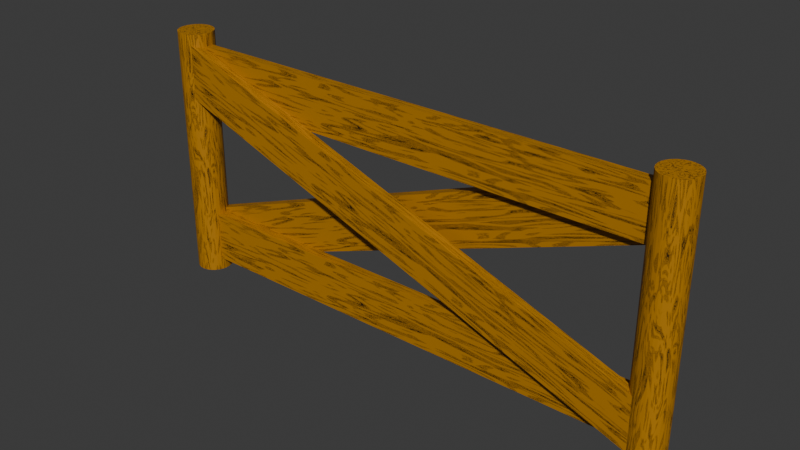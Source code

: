 # Source: fence.blend  (saved by Blender 4.3.34; exported with 4.5.12 LTS)
import bpy
from mathutils import Matrix  # noqa: F401  (used for matrix-valued properties, if any)

bpy.ops.wm.read_factory_settings(use_empty=True)
scene = bpy.context.scene
scene.name = 'Scene'

# ---- collections
col_collection = bpy.data.collections.new('Collection'); scene.collection.children.link(col_collection)

# ---- materials (node trees are filled in below, after node groups)
mat_woodmaterial = bpy.data.materials.new('woodMaterial')

# ---- material node trees
mat_woodmaterial.use_nodes = True; mat_woodmaterial.node_tree.nodes.clear()
_N = mat_woodmaterial.node_tree.nodes; _L = mat_woodmaterial.node_tree.links
n0 = _N.new('ShaderNodeBsdfPrincipled'); n0.name = 'Principled BSDF'; n0.location = (10, 300)
n1 = _N.new('ShaderNodeOutputMaterial'); n1.name = 'Material Output'; n1.location = (378, 239)
n2 = _N.new('ShaderNodeTexNoise'); n2.name = 'Noise Texture'; n2.location = (-421, 275)
n2.noise_type = 'HETERO_TERRAIN'
n2.inputs[3].default_value = 5.0
n2.inputs[4].default_value = 1.0
n2.inputs[8].default_value = 4.2
n3 = _N.new('ShaderNodeValToRGB'); n3.name = 'Color Ramp'; n3.location = (-251, 275)
n3.color_ramp.interpolation = 'EASE'
while len(n3.color_ramp.elements) > 1: n3.color_ramp.elements.remove(n3.color_ramp.elements[-1])
n3.color_ramp.elements[0].position = 0.0; n3.color_ramp.elements[0].color = (0.4651, 0.2001, 0.002371, 1.0)
_e = n3.color_ramp.elements.new(0.1455); _e.color = (0.278, 0.1188, 0.001155, 1.0)
_e = n3.color_ramp.elements.new(0.1773); _e.color = (0.06919, 0.02912, 0.000231, 1.0)
_e = n3.color_ramp.elements.new(0.2182); _e.color = (0.5409, 0.2277, 0.001806, 1.0)
_e = n3.color_ramp.elements.new(0.2864); _e.color = (0.04717, 0.01985, 0.0001575, 1.0)
_e = n3.color_ramp.elements.new(0.4227); _e.color = (0.7441, 0.3132, 0.002484, 1.0)
_e = n3.color_ramp.elements.new(0.4318); _e.color = (0.3371, 0.1451, 0.001645, 1.0)
_e = n3.color_ramp.elements.new(0.6409); _e.color = (0.05953, 0.02506, 0.0001987, 1.0)
_e = n3.color_ramp.elements.new(0.75); _e.color = (0.06442, 0.02711, 0.000215, 1.0)
_e = n3.color_ramp.elements.new(0.9364); _e.color = (0.03279, 0.0138, 0.0001095, 1.0)
_e = n3.color_ramp.elements.new(1.0); _e.color = (0.0, 0.0, 0.0, 1.0)
_L.new(n0.outputs[0], n1.inputs[0])
_L.new(n2.outputs[0], n3.inputs[0])
_L.new(n3.outputs[0], n0.inputs[0])
n1.is_active_output = True

# ---- world
world_world = bpy.data.worlds.new('World'); scene.world = world_world
world_world.use_nodes = True; world_world.node_tree.nodes.clear()
_N = world_world.node_tree.nodes; _L = world_world.node_tree.links
n0 = _N.new('ShaderNodeOutputWorld'); n0.name = 'World Output'; n0.location = (300, 300)
n1 = _N.new('ShaderNodeBackground'); n1.name = 'Background'; n1.location = (10, 300)
n1.inputs[0].default_value = (0.05088, 0.05088, 0.05088, 1.0)
_L.new(n1.outputs[0], n0.inputs[0])
n0.is_active_output = True
world_world.color = (0.05088, 0.05088, 0.05088)
world_world.sun_shadow_jitter_overblur = 0.0

# ---- meshes
me_cylinder_001 = bpy.data.meshes.new('Cylinder.001')
me_cylinder_001.from_pydata([(0.0, 1.0, -1.0), (0.0, 1.0, 1.0), (0.1951, 0.9808, -1.0), (0.1951, 0.9808, 1.0), (0.3827, 0.9239, -1.0), (0.3827, 0.9239, 1.0), (0.5556, 0.8315, -1.0), (0.5556, 0.8315, 1.0), (0.7071, 0.7071, -1.0), (0.7071, 0.7071, 1.0), (0.8315, 0.5556, -1.0), (0.8315, 0.5556, 1.0), (0.9239, 0.3827, -1.0), (0.9239, 0.3827, 1.0), (0.9808, 0.1951, -1.0), (0.9808, 0.1951, 1.0), (1.0, 0.0, -1.0), (1.0, 0.0, 1.0), (0.9808, -0.1951, -1.0), (0.9808, -0.1951, 1.0), (0.9239, -0.3827, -1.0), (0.9239, -0.3827, 1.0), (0.8315, -0.5556, -1.0), (0.8315, -0.5556, 1.0), (0.7071, -0.7071, -1.0), (0.7071, -0.7071, 1.0), (0.5556, -0.8315, -1.0), (0.5556, -0.8315, 1.0), (0.3827, -0.9239, -1.0), (0.3827, -0.9239, 1.0), (0.1951, -0.9808, -1.0), (0.1951, -0.9808, 1.0), (0.0, -1.0, -1.0), (0.0, -1.0, 1.0), (-0.1951, -0.9808, -1.0), (-0.1951, -0.9808, 1.0), (-0.3827, -0.9239, -1.0), (-0.3827, -0.9239, 1.0), (-0.5556, -0.8315, -1.0), (-0.5556, -0.8315, 1.0), (-0.7071, -0.7071, -1.0), (-0.7071, -0.7071, 1.0), (-0.8315, -0.5556, -1.0), (-0.8315, -0.5556, 1.0), (-0.9239, -0.3827, -1.0), (-0.9239, -0.3827, 1.0), (-0.9808, -0.1951, -1.0), (-0.9808, -0.1951, 1.0), (-1.0, 0.0, -1.0), (-1.0, 0.0, 1.0), (-0.9808, 0.1951, -1.0), (-0.9808, 0.1951, 1.0), (-0.9239, 0.3827, -1.0), (-0.9239, 0.3827, 1.0), (-0.8315, 0.5556, -1.0), (-0.8315, 0.5556, 1.0), (-0.7071, 0.7071, -1.0), (-0.7071, 0.7071, 1.0), (-0.5556, 0.8315, -1.0), (-0.5556, 0.8315, 1.0), (-0.3827, 0.9239, -1.0), (-0.3827, 0.9239, 1.0), (-0.1951, 0.9808, -1.0), (-0.1951, 0.9808, 1.0)], [], [(0, 1, 3, 2), (2, 3, 5, 4), (4, 5, 7, 6), (6, 7, 9, 8), (8, 9, 11, 10), (10, 11, 13, 12), (12, 13, 15, 14), (14, 15, 17, 16), (16, 17, 19, 18), (18, 19, 21, 20), (20, 21, 23, 22), (22, 23, 25, 24), (24, 25, 27, 26), (26, 27, 29, 28), (28, 29, 31, 30), (30, 31, 33, 32), (32, 33, 35, 34), (34, 35, 37, 36), (36, 37, 39, 38), (38, 39, 41, 40), (40, 41, 43, 42), (42, 43, 45, 44), (44, 45, 47, 46), (46, 47, 49, 48), (48, 49, 51, 50), (50, 51, 53, 52), (52, 53, 55, 54), (54, 55, 57, 56), (56, 57, 59, 58), (58, 59, 61, 60), (3, 1, 63, 61, 59, 57, 55, 53, 51, 49, 47, 45, 43, 41, 39, 37, 35, 33, 31, 29, 27, 25, 23, 21, 19, 17, 15, 13, 11, 9, 7, 5), (60, 61, 63, 62), (62, 63, 1, 0), (0, 2, 4, 6, 8, 10, 12, 14, 16, 18, 20, 22, 24, 26, 28, 30, 32, 34, 36, 38, 40, 42, 44, 46, 48, 50, 52, 54, 56, 58, 60, 62)])
_uv = me_cylinder_001.uv_layers.new(name='UVMap')
_uv.uv.foreach_set('vector', [1.0, 0.5, 1.0, 1.0, 0.9688, 1.0, 0.9688, 0.5, 0.9688, 0.5, 0.9688, 1.0, 0.9375, 1.0, 0.9375, 0.5, 0.9375, 0.5, 0.9375, 1.0, 0.9062, 1.0, 0.9062, 0.5, 0.9062, 0.5, 0.9062, 1.0, 0.875, 1.0, 0.875, 0.5, 0.875, 0.5, 0.875, 1.0, 0.8438, 1.0, 0.8438, 0.5, 0.8438, 0.5, 0.8438, 1.0, 0.8125, 1.0, 0.8125, 0.5, 0.8125, 0.5, 0.8125, 1.0, 0.7812, 1.0, 0.7812, 0.5, 0.7812, 0.5, 0.7812, 1.0, 0.75, 1.0, 0.75, 0.5, 0.75, 0.5, 0.75, 1.0, 0.7188, 1.0, 0.7188, 0.5, 0.7188, 0.5, 0.7188, 1.0, 0.6875, 1.0, 0.6875, 0.5, 0.6875, 0.5, 0.6875, 1.0, 0.6562, 1.0, 0.6562, 0.5, 0.6562, 0.5, 0.6562, 1.0, 0.625, 1.0, 0.625, 0.5, 0.625, 0.5, 0.625, 1.0, 0.5938, 1.0, 0.5938, 0.5, 0.5938, 0.5, 0.5938, 1.0, 0.5625, 1.0, 0.5625, 0.5, 0.5625, 0.5, 0.5625, 1.0, 0.5312, 1.0, 0.5312, 0.5, 0.5312, 0.5, 0.5312, 1.0, 0.5, 1.0, 0.5, 0.5, 0.5, 0.5, 0.5, 1.0, 0.4688, 1.0, 0.4688, 0.5, 0.4688, 0.5, 0.4688, 1.0, 0.4375, 1.0, 0.4375, 0.5, 0.4375, 0.5, 0.4375, 1.0, 0.4062, 1.0, 0.4062, 0.5, 0.4062, 0.5, 0.4062, 1.0, 0.375, 1.0, 0.375, 0.5, 0.375, 0.5, 0.375, 1.0, 0.3438, 1.0, 0.3438, 0.5, 0.3438, 0.5, 0.3438, 1.0, 0.3125, 1.0, 0.3125, 0.5, 0.3125, 0.5, 0.3125, 1.0, 0.2812, 1.0, 0.2812, 0.5, 0.2812, 0.5, 0.2812, 1.0, 0.25, 1.0, 0.25, 0.5, 0.25, 0.5, 0.25, 1.0, 0.2188, 1.0, 0.2188, 0.5, 0.2188, 0.5, 0.2188, 1.0, 0.1875, 1.0, 0.1875, 0.5, 0.1875, 0.5, 0.1875, 1.0, 0.1562, 1.0, 0.1562, 0.5, 0.1562, 0.5, 0.1562, 1.0, 0.125, 1.0, 0.125, 0.5, 0.125, 0.5, 0.125, 1.0, 0.09375, 1.0, 0.09375, 0.5, 0.09375, 0.5, 0.09375, 1.0, 0.0625, 1.0, 0.0625, 0.5, 0.2968, 0.4854, 0.25, 0.49, 0.2032, 0.4854, 0.1582, 0.4717, 0.1167, 0.4496, 0.08029, 0.4197, 0.05045, 0.3833, 0.02827, 0.3418, 0.01461, 0.2968, 0.01, 0.25, 0.01461, 0.2032, 0.02827, 0.1582, 0.05045, 0.1167, 0.08029, 0.08029, 0.1167, 0.05045, 0.1582, 0.02827, 0.2032, 0.01461, 0.25, 0.01, 0.2968, 0.01461, 0.3418, 0.02827, 0.3833, 0.05045, 0.4197, 0.08029, 0.4496, 0.1167, 0.4717, 0.1582, 0.4854, 0.2032, 0.49, 0.25, 0.4854, 0.2968, 0.4717, 0.3418, 0.4496, 0.3833, 0.4197, 0.4197, 0.3833, 0.4496, 0.3418, 0.4717, 0.0625, 0.5, 0.0625, 1.0, 0.03125, 1.0, 0.03125, 0.5, 0.03125, 0.5, 0.03125, 1.0, 0.0, 1.0, 0.0, 0.5, 0.75, 0.49, 0.7968, 0.4854, 0.8418, 0.4717, 0.8833, 0.4496, 0.9197, 0.4197, 0.9496, 0.3833, 0.9717, 0.3418, 0.9854, 0.2968, 0.99, 0.25, 0.9854, 0.2032, 0.9717, 0.1582, 0.9496, 0.1167, 0.9197, 0.08029, 0.8833, 0.05045, 0.8418, 0.02827, 0.7968, 0.01461, 0.75, 0.01, 0.7032, 0.01461, 0.6582, 0.02827, 0.6167, 0.05045, 0.5803, 0.08029, 0.5504, 0.1167, 0.5283, 0.1582, 0.5146, 0.2032, 0.51, 0.25, 0.5146, 0.2968, 0.5283, 0.3418, 0.5504, 0.3833, 0.5803, 0.4197, 0.6167, 0.4496, 0.6582, 0.4717, 0.7032, 0.4854])
me_cylinder_001.materials.append(mat_woodmaterial)
me_cylinder_001.update()
me_cylinder_002 = bpy.data.meshes.new('Cylinder.002')
me_cylinder_002.from_pydata([(0.0, 1.0, -1.0), (0.0, 1.0, 1.0), (0.1951, 0.9808, -1.0), (0.1951, 0.9808, 1.0), (0.3827, 0.9239, -1.0), (0.3827, 0.9239, 1.0), (0.5556, 0.8315, -1.0), (0.5556, 0.8315, 1.0), (0.7071, 0.7071, -1.0), (0.7071, 0.7071, 1.0), (0.8315, 0.5556, -1.0), (0.8315, 0.5556, 1.0), (0.9239, 0.3827, -1.0), (0.9239, 0.3827, 1.0), (0.9808, 0.1951, -1.0), (0.9808, 0.1951, 1.0), (1.0, 0.0, -1.0), (1.0, 0.0, 1.0), (0.9808, -0.1951, -1.0), (0.9808, -0.1951, 1.0), (0.9239, -0.3827, -1.0), (0.9239, -0.3827, 1.0), (0.8315, -0.5556, -1.0), (0.8315, -0.5556, 1.0), (0.7071, -0.7071, -1.0), (0.7071, -0.7071, 1.0), (0.5556, -0.8315, -1.0), (0.5556, -0.8315, 1.0), (0.3827, -0.9239, -1.0), (0.3827, -0.9239, 1.0), (0.1951, -0.9808, -1.0), (0.1951, -0.9808, 1.0), (0.0, -1.0, -1.0), (0.0, -1.0, 1.0), (-0.1951, -0.9808, -1.0), (-0.1951, -0.9808, 1.0), (-0.3827, -0.9239, -1.0), (-0.3827, -0.9239, 1.0), (-0.5556, -0.8315, -1.0), (-0.5556, -0.8315, 1.0), (-0.7071, -0.7071, -1.0), (-0.7071, -0.7071, 1.0), (-0.8315, -0.5556, -1.0), (-0.8315, -0.5556, 1.0), (-0.9239, -0.3827, -1.0), (-0.9239, -0.3827, 1.0), (-0.9808, -0.1951, -1.0), (-0.9808, -0.1951, 1.0), (-1.0, 0.0, -1.0), (-1.0, 0.0, 1.0), (-0.9808, 0.1951, -1.0), (-0.9808, 0.1951, 1.0), (-0.9239, 0.3827, -1.0), (-0.9239, 0.3827, 1.0), (-0.8315, 0.5556, -1.0), (-0.8315, 0.5556, 1.0), (-0.7071, 0.7071, -1.0), (-0.7071, 0.7071, 1.0), (-0.5556, 0.8315, -1.0), (-0.5556, 0.8315, 1.0), (-0.3827, 0.9239, -1.0), (-0.3827, 0.9239, 1.0), (-0.1951, 0.9808, -1.0), (-0.1951, 0.9808, 1.0)], [], [(0, 1, 3, 2), (2, 3, 5, 4), (4, 5, 7, 6), (6, 7, 9, 8), (8, 9, 11, 10), (10, 11, 13, 12), (12, 13, 15, 14), (14, 15, 17, 16), (16, 17, 19, 18), (18, 19, 21, 20), (20, 21, 23, 22), (22, 23, 25, 24), (24, 25, 27, 26), (26, 27, 29, 28), (28, 29, 31, 30), (30, 31, 33, 32), (32, 33, 35, 34), (34, 35, 37, 36), (36, 37, 39, 38), (38, 39, 41, 40), (40, 41, 43, 42), (42, 43, 45, 44), (44, 45, 47, 46), (46, 47, 49, 48), (48, 49, 51, 50), (50, 51, 53, 52), (52, 53, 55, 54), (54, 55, 57, 56), (56, 57, 59, 58), (58, 59, 61, 60), (3, 1, 63, 61, 59, 57, 55, 53, 51, 49, 47, 45, 43, 41, 39, 37, 35, 33, 31, 29, 27, 25, 23, 21, 19, 17, 15, 13, 11, 9, 7, 5), (60, 61, 63, 62), (62, 63, 1, 0), (0, 2, 4, 6, 8, 10, 12, 14, 16, 18, 20, 22, 24, 26, 28, 30, 32, 34, 36, 38, 40, 42, 44, 46, 48, 50, 52, 54, 56, 58, 60, 62)])
_uv = me_cylinder_002.uv_layers.new(name='UVMap')
_uv.uv.foreach_set('vector', [1.0, 0.5, 1.0, 1.0, 0.9688, 1.0, 0.9688, 0.5, 0.9688, 0.5, 0.9688, 1.0, 0.9375, 1.0, 0.9375, 0.5, 0.9375, 0.5, 0.9375, 1.0, 0.9062, 1.0, 0.9062, 0.5, 0.9062, 0.5, 0.9062, 1.0, 0.875, 1.0, 0.875, 0.5, 0.875, 0.5, 0.875, 1.0, 0.8438, 1.0, 0.8438, 0.5, 0.8438, 0.5, 0.8438, 1.0, 0.8125, 1.0, 0.8125, 0.5, 0.8125, 0.5, 0.8125, 1.0, 0.7812, 1.0, 0.7812, 0.5, 0.7812, 0.5, 0.7812, 1.0, 0.75, 1.0, 0.75, 0.5, 0.75, 0.5, 0.75, 1.0, 0.7188, 1.0, 0.7188, 0.5, 0.7188, 0.5, 0.7188, 1.0, 0.6875, 1.0, 0.6875, 0.5, 0.6875, 0.5, 0.6875, 1.0, 0.6562, 1.0, 0.6562, 0.5, 0.6562, 0.5, 0.6562, 1.0, 0.625, 1.0, 0.625, 0.5, 0.625, 0.5, 0.625, 1.0, 0.5938, 1.0, 0.5938, 0.5, 0.5938, 0.5, 0.5938, 1.0, 0.5625, 1.0, 0.5625, 0.5, 0.5625, 0.5, 0.5625, 1.0, 0.5312, 1.0, 0.5312, 0.5, 0.5312, 0.5, 0.5312, 1.0, 0.5, 1.0, 0.5, 0.5, 0.5, 0.5, 0.5, 1.0, 0.4688, 1.0, 0.4688, 0.5, 0.4688, 0.5, 0.4688, 1.0, 0.4375, 1.0, 0.4375, 0.5, 0.4375, 0.5, 0.4375, 1.0, 0.4062, 1.0, 0.4062, 0.5, 0.4062, 0.5, 0.4062, 1.0, 0.375, 1.0, 0.375, 0.5, 0.375, 0.5, 0.375, 1.0, 0.3438, 1.0, 0.3438, 0.5, 0.3438, 0.5, 0.3438, 1.0, 0.3125, 1.0, 0.3125, 0.5, 0.3125, 0.5, 0.3125, 1.0, 0.2812, 1.0, 0.2812, 0.5, 0.2812, 0.5, 0.2812, 1.0, 0.25, 1.0, 0.25, 0.5, 0.25, 0.5, 0.25, 1.0, 0.2188, 1.0, 0.2188, 0.5, 0.2188, 0.5, 0.2188, 1.0, 0.1875, 1.0, 0.1875, 0.5, 0.1875, 0.5, 0.1875, 1.0, 0.1562, 1.0, 0.1562, 0.5, 0.1562, 0.5, 0.1562, 1.0, 0.125, 1.0, 0.125, 0.5, 0.125, 0.5, 0.125, 1.0, 0.09375, 1.0, 0.09375, 0.5, 0.09375, 0.5, 0.09375, 1.0, 0.0625, 1.0, 0.0625, 0.5, 0.2968, 0.4854, 0.25, 0.49, 0.2032, 0.4854, 0.1582, 0.4717, 0.1167, 0.4496, 0.08029, 0.4197, 0.05045, 0.3833, 0.02827, 0.3418, 0.01461, 0.2968, 0.01, 0.25, 0.01461, 0.2032, 0.02827, 0.1582, 0.05045, 0.1167, 0.08029, 0.08029, 0.1167, 0.05045, 0.1582, 0.02827, 0.2032, 0.01461, 0.25, 0.01, 0.2968, 0.01461, 0.3418, 0.02827, 0.3833, 0.05045, 0.4197, 0.08029, 0.4496, 0.1167, 0.4717, 0.1582, 0.4854, 0.2032, 0.49, 0.25, 0.4854, 0.2968, 0.4717, 0.3418, 0.4496, 0.3833, 0.4197, 0.4197, 0.3833, 0.4496, 0.3418, 0.4717, 0.0625, 0.5, 0.0625, 1.0, 0.03125, 1.0, 0.03125, 0.5, 0.03125, 0.5, 0.03125, 1.0, 0.0, 1.0, 0.0, 0.5, 0.75, 0.49, 0.7968, 0.4854, 0.8418, 0.4717, 0.8833, 0.4496, 0.9197, 0.4197, 0.9496, 0.3833, 0.9717, 0.3418, 0.9854, 0.2968, 0.99, 0.25, 0.9854, 0.2032, 0.9717, 0.1582, 0.9496, 0.1167, 0.9197, 0.08029, 0.8833, 0.05045, 0.8418, 0.02827, 0.7968, 0.01461, 0.75, 0.01, 0.7032, 0.01461, 0.6582, 0.02827, 0.6167, 0.05045, 0.5803, 0.08029, 0.5504, 0.1167, 0.5283, 0.1582, 0.5146, 0.2032, 0.51, 0.25, 0.5146, 0.2968, 0.5283, 0.3418, 0.5504, 0.3833, 0.5803, 0.4197, 0.6167, 0.4496, 0.6582, 0.4717, 0.7032, 0.4854])
me_cylinder_002.materials.append(mat_woodmaterial)
me_cylinder_002.update()
me_cube_001 = bpy.data.meshes.new('Cube.001')
me_cube_001.from_pydata([(-1.0, -1.0, -1.0), (-1.0, -1.0, 1.0), (-1.0, 1.0, -1.0), (-1.0, 1.0, 1.0), (1.0, -1.0, -1.0), (1.0, -1.0, 1.0), (1.0, 1.0, -1.0), (1.0, 1.0, 1.0)], [], [(0, 1, 3, 2), (2, 3, 7, 6), (6, 7, 5, 4), (4, 5, 1, 0), (2, 6, 4, 0), (7, 3, 1, 5)])
_uv = me_cube_001.uv_layers.new(name='UVMap')
_uv.uv.foreach_set('vector', [0.375, 0.0, 0.625, 0.0, 0.625, 0.25, 0.375, 0.25, 0.375, 0.25, 0.625, 0.25, 0.625, 0.5, 0.375, 0.5, 0.375, 0.5, 0.625, 0.5, 0.625, 0.75, 0.375, 0.75, 0.375, 0.75, 0.625, 0.75, 0.625, 1.0, 0.375, 1.0, 0.125, 0.5, 0.375, 0.5, 0.375, 0.75, 0.125, 0.75, 0.625, 0.5, 0.875, 0.5, 0.875, 0.75, 0.625, 0.75])
me_cube_001.materials.append(mat_woodmaterial)
me_cube_001.update()
me_cube_002 = bpy.data.meshes.new('Cube.002')
me_cube_002.from_pydata([(-1.0, -1.0, -1.0), (-1.0, -1.0, 1.0), (-1.0, 1.0, -1.0), (-1.0, 1.0, 1.0), (1.0, -1.0, -1.0), (1.0, -1.0, 1.0), (1.0, 1.0, -1.0), (1.0, 1.0, 1.0)], [], [(0, 1, 3, 2), (2, 3, 7, 6), (6, 7, 5, 4), (4, 5, 1, 0), (2, 6, 4, 0), (7, 3, 1, 5)])
_uv = me_cube_002.uv_layers.new(name='UVMap')
_uv.uv.foreach_set('vector', [0.375, 0.0, 0.625, 0.0, 0.625, 0.25, 0.375, 0.25, 0.375, 0.25, 0.625, 0.25, 0.625, 0.5, 0.375, 0.5, 0.375, 0.5, 0.625, 0.5, 0.625, 0.75, 0.375, 0.75, 0.375, 0.75, 0.625, 0.75, 0.625, 1.0, 0.375, 1.0, 0.125, 0.5, 0.375, 0.5, 0.375, 0.75, 0.125, 0.75, 0.625, 0.5, 0.875, 0.5, 0.875, 0.75, 0.625, 0.75])
me_cube_002.materials.append(mat_woodmaterial)
me_cube_002.update()
me_cube_003 = bpy.data.meshes.new('Cube.003')
me_cube_003.from_pydata([(-1.0, -1.0, -1.0), (-1.0, -1.0, 1.0), (-1.0, 1.0, -1.0), (-1.0, 1.0, 1.0), (1.0, -1.0, -1.0), (1.0, -1.0, 1.0), (1.0, 1.0, -1.0), (1.0, 1.0, 1.0)], [], [(0, 1, 3, 2), (2, 3, 7, 6), (6, 7, 5, 4), (4, 5, 1, 0), (2, 6, 4, 0), (7, 3, 1, 5)])
_uv = me_cube_003.uv_layers.new(name='UVMap')
_uv.uv.foreach_set('vector', [0.375, 0.0, 0.625, 0.0, 0.625, 0.25, 0.375, 0.25, 0.375, 0.25, 0.625, 0.25, 0.625, 0.5, 0.375, 0.5, 0.375, 0.5, 0.625, 0.5, 0.625, 0.75, 0.375, 0.75, 0.375, 0.75, 0.625, 0.75, 0.625, 1.0, 0.375, 1.0, 0.125, 0.5, 0.375, 0.5, 0.375, 0.75, 0.125, 0.75, 0.625, 0.5, 0.875, 0.5, 0.875, 0.75, 0.625, 0.75])
me_cube_003.materials.append(mat_woodmaterial)
me_cube_003.update()
me_cube_004 = bpy.data.meshes.new('Cube.004')
me_cube_004.from_pydata([(-1.0, -1.0, -1.0), (-1.0, -1.0, 1.0), (-1.0, 1.0, -1.0), (-1.0, 1.0, 1.0), (1.0, -1.0, -1.0), (1.0, -1.0, 1.0), (1.0, 1.0, -1.0), (1.0, 1.0, 1.0)], [], [(0, 1, 3, 2), (2, 3, 7, 6), (6, 7, 5, 4), (4, 5, 1, 0), (2, 6, 4, 0), (7, 3, 1, 5)])
_uv = me_cube_004.uv_layers.new(name='UVMap')
_uv.uv.foreach_set('vector', [0.375, 0.0, 0.625, 0.0, 0.625, 0.25, 0.375, 0.25, 0.375, 0.25, 0.625, 0.25, 0.625, 0.5, 0.375, 0.5, 0.375, 0.5, 0.625, 0.5, 0.625, 0.75, 0.375, 0.75, 0.375, 0.75, 0.625, 0.75, 0.625, 1.0, 0.375, 1.0, 0.125, 0.5, 0.375, 0.5, 0.375, 0.75, 0.125, 0.75, 0.625, 0.5, 0.875, 0.5, 0.875, 0.75, 0.625, 0.75])
me_cube_004.materials.append(mat_woodmaterial)
me_cube_004.update()

# ---- objects
ob_cylinder_001 = bpy.data.objects.new('Cylinder.001', me_cylinder_001)
ob_cylinder_002 = bpy.data.objects.new('Cylinder.002', me_cylinder_002)
ob_cube = bpy.data.objects.new('Cube', me_cube_001)
ob_cube_001 = bpy.data.objects.new('Cube.001', me_cube_002)
ob_cube_002 = bpy.data.objects.new('Cube.002', me_cube_003)
ob_cube_003 = bpy.data.objects.new('Cube.003', me_cube_004)

# ---- transforms, parenting, visibility, modifiers, constraints
ob_cylinder_001.location = (2.0, 0.0, 0.5)
ob_cylinder_001.scale = (0.07, 0.07, 0.5)
ob_cylinder_002.location = (0.0, 0.0, 0.5)
ob_cylinder_002.scale = (0.07, 0.07, 0.5)
ob_cube.location = (1.0, 0.04, 0.5)
ob_cube.rotation_euler = (0.0, -0.3491, 0.0)
ob_cube.scale = (1.06, 0.02, 0.1)
ob_cube_001.location = (1.0, 0.0, 0.85)
ob_cube_001.scale = (1.0, 0.02, 0.1)
ob_cube_002.location = (1.0, 0.0, 0.15)
ob_cube_002.scale = (1.0, 0.02, 0.1)
ob_cube_003.location = (1.0, -0.04, 0.5)
ob_cube_003.rotation_euler = (0.0, 0.3491, 0.0)
ob_cube_003.scale = (1.06, 0.02, 0.1)

# ---- collection membership
col_collection.objects.link(ob_cylinder_001)
col_collection.objects.link(ob_cylinder_002)
col_collection.objects.link(ob_cube)
col_collection.objects.link(ob_cube_001)
col_collection.objects.link(ob_cube_002)
col_collection.objects.link(ob_cube_003)

# ---- scene / render settings (as saved in the file)
scene.frame_start = 1; scene.frame_end = 250; scene.frame_set(1)
scene.render.engine = 'BLENDER_EEVEE_NEXT'
bpy.context.view_layer.update()

# ---- added for rendering (the .blend has no active camera and no usable light): camera, sun
cam_auto = bpy.data.cameras.new('AutoCamera')
cam_auto.lens = 50.0
cam_auto.sensor_width = 36.0
cam_auto.clip_end = 1000.0
ob_auto_camera = bpy.data.objects.new('AutoCamera', cam_auto)
scene.collection.objects.link(ob_auto_camera)
ob_auto_camera.location = (3.18932, -2.62719, 2.25146)
ob_auto_camera.rotation_euler = (1.09748, -7.21219e-08, 0.694738)
scene.camera = ob_auto_camera
light_auto_sun = bpy.data.lights.new('AutoSun', 'SUN')
light_auto_sun.energy = 3.0
light_auto_sun.angle = 0.0523599
ob_auto_sun = bpy.data.objects.new('AutoSun', light_auto_sun)
scene.collection.objects.link(ob_auto_sun)
ob_auto_sun.rotation_euler = (0.872665, 0.174533, 0.523599)
bpy.context.view_layer.update()
